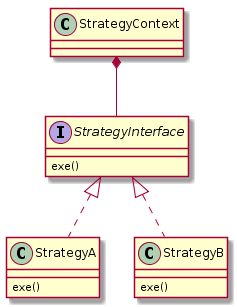

The diagram above was rendered by PlantUML. Its source (embedded in the PNG):
@startuml
interface StrategyInterface {
  exe()
} 
StrategyA : exe()
StrategyB : exe()

StrategyInterface <|.. StrategyA
StrategyInterface <|.. StrategyB

StrategyContext *-- StrategyInterface

@enduml